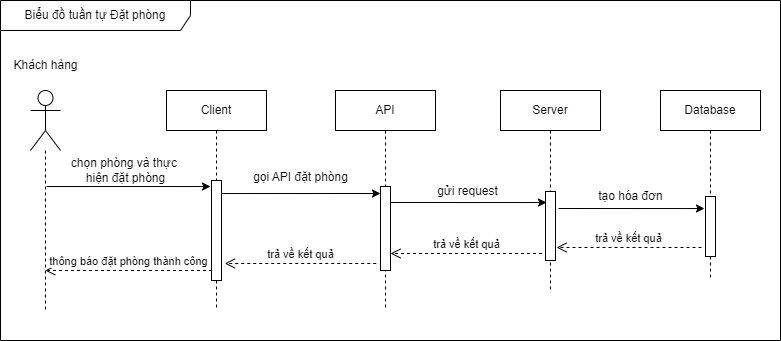

The diagram above was exported from draw.io. Its source (the exported page's mxGraphModel, read from the mxfile embedded in the PNG):
<mxGraphModel dx="840" dy="497" grid="1" gridSize="10" guides="1" tooltips="1" connect="1" arrows="1" fold="1" page="1" pageScale="1" pageWidth="850" pageHeight="1100" math="0" shadow="0">
  <root>
    <mxCell id="0" />
    <mxCell id="1" parent="0" />
    <mxCell id="8DNk-PwMmCt4Biws7lBV-1" value="" style="shape=umlLifeline;perimeter=lifelinePerimeter;whiteSpace=wrap;html=1;container=1;dropTarget=0;collapsible=0;recursiveResize=0;outlineConnect=0;portConstraint=eastwest;newEdgeStyle={&quot;curved&quot;:0,&quot;rounded&quot;:0};participant=umlActor;size=60;" parent="1" vertex="1">
      <mxGeometry x="120" y="100" width="30" height="220" as="geometry" />
    </mxCell>
    <mxCell id="8DNk-PwMmCt4Biws7lBV-2" value="Client" style="shape=umlLifeline;perimeter=lifelinePerimeter;whiteSpace=wrap;html=1;container=1;dropTarget=0;collapsible=0;recursiveResize=0;outlineConnect=0;portConstraint=eastwest;newEdgeStyle={&quot;curved&quot;:0,&quot;rounded&quot;:0};" parent="1" vertex="1">
      <mxGeometry x="256" y="100" width="100" height="220" as="geometry" />
    </mxCell>
    <mxCell id="8DNk-PwMmCt4Biws7lBV-3" value="" style="html=1;points=[[0,0,0,0,5],[0,1,0,0,-5],[1,0,0,0,5],[1,1,0,0,-5]];perimeter=orthogonalPerimeter;outlineConnect=0;targetShapes=umlLifeline;portConstraint=eastwest;newEdgeStyle={&quot;curved&quot;:0,&quot;rounded&quot;:0};" parent="8DNk-PwMmCt4Biws7lBV-2" vertex="1">
      <mxGeometry x="45" y="90" width="10" height="100" as="geometry" />
    </mxCell>
    <mxCell id="8DNk-PwMmCt4Biws7lBV-4" value="API" style="shape=umlLifeline;perimeter=lifelinePerimeter;whiteSpace=wrap;html=1;container=1;dropTarget=0;collapsible=0;recursiveResize=0;outlineConnect=0;portConstraint=eastwest;newEdgeStyle={&quot;curved&quot;:0,&quot;rounded&quot;:0};" parent="1" vertex="1">
      <mxGeometry x="425" y="100" width="100" height="220" as="geometry" />
    </mxCell>
    <mxCell id="8DNk-PwMmCt4Biws7lBV-5" value="" style="html=1;points=[[0,0,0,0,5],[0,1,0,0,-5],[1,0,0,0,5],[1,1,0,0,-5]];perimeter=orthogonalPerimeter;outlineConnect=0;targetShapes=umlLifeline;portConstraint=eastwest;newEdgeStyle={&quot;curved&quot;:0,&quot;rounded&quot;:0};" parent="8DNk-PwMmCt4Biws7lBV-4" vertex="1">
      <mxGeometry x="45" y="96" width="10" height="84" as="geometry" />
    </mxCell>
    <mxCell id="8DNk-PwMmCt4Biws7lBV-6" value="Server" style="shape=umlLifeline;perimeter=lifelinePerimeter;whiteSpace=wrap;html=1;container=1;dropTarget=0;collapsible=0;recursiveResize=0;outlineConnect=0;portConstraint=eastwest;newEdgeStyle={&quot;curved&quot;:0,&quot;rounded&quot;:0};" parent="1" vertex="1">
      <mxGeometry x="590" y="100" width="100" height="200" as="geometry" />
    </mxCell>
    <mxCell id="8DNk-PwMmCt4Biws7lBV-7" value="" style="html=1;points=[[0,0,0,0,5],[0,1,0,0,-5],[1,0,0,0,5],[1,1,0,0,-5]];perimeter=orthogonalPerimeter;outlineConnect=0;targetShapes=umlLifeline;portConstraint=eastwest;newEdgeStyle={&quot;curved&quot;:0,&quot;rounded&quot;:0};" parent="8DNk-PwMmCt4Biws7lBV-6" vertex="1">
      <mxGeometry x="45" y="101" width="10" height="69" as="geometry" />
    </mxCell>
    <mxCell id="8DNk-PwMmCt4Biws7lBV-8" value="Database" style="shape=umlLifeline;perimeter=lifelinePerimeter;whiteSpace=wrap;html=1;container=1;dropTarget=0;collapsible=0;recursiveResize=0;outlineConnect=0;portConstraint=eastwest;newEdgeStyle={&quot;curved&quot;:0,&quot;rounded&quot;:0};" parent="1" vertex="1">
      <mxGeometry x="750" y="100" width="100" height="190" as="geometry" />
    </mxCell>
    <mxCell id="8DNk-PwMmCt4Biws7lBV-9" value="" style="html=1;points=[[0,0,0,0,5],[0,1,0,0,-5],[1,0,0,0,5],[1,1,0,0,-5]];perimeter=orthogonalPerimeter;outlineConnect=0;targetShapes=umlLifeline;portConstraint=eastwest;newEdgeStyle={&quot;curved&quot;:0,&quot;rounded&quot;:0};" parent="8DNk-PwMmCt4Biws7lBV-8" vertex="1">
      <mxGeometry x="45" y="106" width="10" height="60" as="geometry" />
    </mxCell>
    <mxCell id="5LBnbCRU79q--LFyQihf-1" value="Khách hàng" style="text;html=1;align=center;verticalAlign=middle;resizable=0;points=[];autosize=1;strokeColor=none;fillColor=none;" parent="1" vertex="1">
      <mxGeometry x="90" y="60" width="90" height="30" as="geometry" />
    </mxCell>
    <mxCell id="yB5kVRhiCcTssCLAj85s-1" style="edgeStyle=orthogonalEdgeStyle;rounded=0;orthogonalLoop=1;jettySize=auto;html=1;curved=0;fontSize=11;" edge="1" parent="1">
      <mxGeometry relative="1" as="geometry">
        <mxPoint x="136" y="196.02" as="sourcePoint" />
        <mxPoint x="300" y="196" as="targetPoint" />
        <Array as="points">
          <mxPoint x="281.5" y="196.02" />
          <mxPoint x="281.5" y="196.02" />
        </Array>
      </mxGeometry>
    </mxCell>
    <mxCell id="yB5kVRhiCcTssCLAj85s-2" value="chọn phòng và thực&amp;nbsp;&lt;div&gt;hiện đặt phòng&lt;/div&gt;" style="text;html=1;align=center;verticalAlign=middle;resizable=0;points=[];autosize=1;strokeColor=none;fillColor=none;" vertex="1" parent="1">
      <mxGeometry x="150" y="160" width="130" height="40" as="geometry" />
    </mxCell>
    <mxCell id="yB5kVRhiCcTssCLAj85s-4" style="edgeStyle=orthogonalEdgeStyle;rounded=0;orthogonalLoop=1;jettySize=auto;html=1;curved=0;fontSize=11;" edge="1" parent="1">
      <mxGeometry relative="1" as="geometry">
        <mxPoint x="311" y="203.04000000000002" as="sourcePoint" />
        <mxPoint x="470" y="203" as="targetPoint" />
        <Array as="points">
          <mxPoint x="456.5" y="203.04000000000002" />
          <mxPoint x="456.5" y="203.04000000000002" />
        </Array>
      </mxGeometry>
    </mxCell>
    <mxCell id="yB5kVRhiCcTssCLAj85s-5" value="gọi API đặt phòng" style="text;html=1;align=center;verticalAlign=middle;resizable=0;points=[];autosize=1;strokeColor=none;fillColor=none;" vertex="1" parent="1">
      <mxGeometry x="330" y="172" width="120" height="30" as="geometry" />
    </mxCell>
    <mxCell id="yB5kVRhiCcTssCLAj85s-6" style="edgeStyle=orthogonalEdgeStyle;rounded=0;orthogonalLoop=1;jettySize=auto;html=1;curved=0;fontSize=11;" edge="1" parent="1">
      <mxGeometry relative="1" as="geometry">
        <mxPoint x="480" y="212" as="sourcePoint" />
        <mxPoint x="636" y="212" as="targetPoint" />
        <Array as="points">
          <mxPoint x="621.5" y="212.04000000000002" />
          <mxPoint x="621.5" y="212.04000000000002" />
        </Array>
      </mxGeometry>
    </mxCell>
    <mxCell id="eosHwxE1_h-PXZvOsUrH-1" value="gửi request" style="text;html=1;align=center;verticalAlign=middle;resizable=0;points=[];autosize=1;strokeColor=none;fillColor=none;" vertex="1" parent="1">
      <mxGeometry x="517" y="186" width="80" height="30" as="geometry" />
    </mxCell>
    <mxCell id="eosHwxE1_h-PXZvOsUrH-2" style="edgeStyle=orthogonalEdgeStyle;rounded=0;orthogonalLoop=1;jettySize=auto;html=1;curved=0;fontSize=11;" edge="1" parent="1">
      <mxGeometry relative="1" as="geometry">
        <mxPoint x="648" y="218" as="sourcePoint" />
        <mxPoint x="794" y="218" as="targetPoint" />
        <Array as="points">
          <mxPoint x="779.5" y="218.04000000000002" />
          <mxPoint x="779.5" y="218.04000000000002" />
        </Array>
      </mxGeometry>
    </mxCell>
    <mxCell id="wM8zHJ6ycBo25rNoVvnR-1" value="trả về kết quả" style="html=1;verticalAlign=bottom;endArrow=open;dashed=1;endSize=8;curved=0;rounded=0;" edge="1" parent="1">
      <mxGeometry relative="1" as="geometry">
        <mxPoint x="791" y="257" as="sourcePoint" />
        <mxPoint x="646" y="257" as="targetPoint" />
      </mxGeometry>
    </mxCell>
    <mxCell id="wM8zHJ6ycBo25rNoVvnR-2" value="trả về kết quả" style="html=1;verticalAlign=bottom;endArrow=open;dashed=1;endSize=8;curved=0;rounded=0;" edge="1" parent="1" target="8DNk-PwMmCt4Biws7lBV-5">
      <mxGeometry relative="1" as="geometry">
        <mxPoint x="631.5" y="263" as="sourcePoint" />
        <mxPoint x="486.5" y="263" as="targetPoint" />
      </mxGeometry>
    </mxCell>
    <mxCell id="Zt-2wux1dr2nhXrWUtol-1" value="trả về kết quả" style="html=1;verticalAlign=bottom;endArrow=open;dashed=1;endSize=8;curved=0;rounded=0;" edge="1" parent="1">
      <mxGeometry relative="1" as="geometry">
        <mxPoint x="465.75" y="273" as="sourcePoint" />
        <mxPoint x="314.25" y="273" as="targetPoint" />
      </mxGeometry>
    </mxCell>
    <mxCell id="Zt-2wux1dr2nhXrWUtol-2" value="thông báo đặt phòng thành công" style="html=1;verticalAlign=bottom;endArrow=open;dashed=1;endSize=8;curved=0;rounded=0;" edge="1" parent="1" target="8DNk-PwMmCt4Biws7lBV-1">
      <mxGeometry relative="1" as="geometry">
        <mxPoint x="301.5" y="280" as="sourcePoint" />
        <mxPoint x="150" y="280" as="targetPoint" />
      </mxGeometry>
    </mxCell>
    <mxCell id="gvMagI0k0PQqf3OyArVl-1" value="Biểu đồ tuần tự Đặt phòng" style="shape=umlFrame;whiteSpace=wrap;html=1;pointerEvents=0;width=190;height=30;" vertex="1" parent="1">
      <mxGeometry x="90" y="10" width="780" height="340" as="geometry" />
    </mxCell>
    <mxCell id="gvMagI0k0PQqf3OyArVl-2" value="tạo hóa đơn" style="text;html=1;align=center;verticalAlign=middle;resizable=0;points=[];autosize=1;strokeColor=none;fillColor=none;" vertex="1" parent="1">
      <mxGeometry x="675" y="191" width="90" height="30" as="geometry" />
    </mxCell>
  </root>
</mxGraphModel>